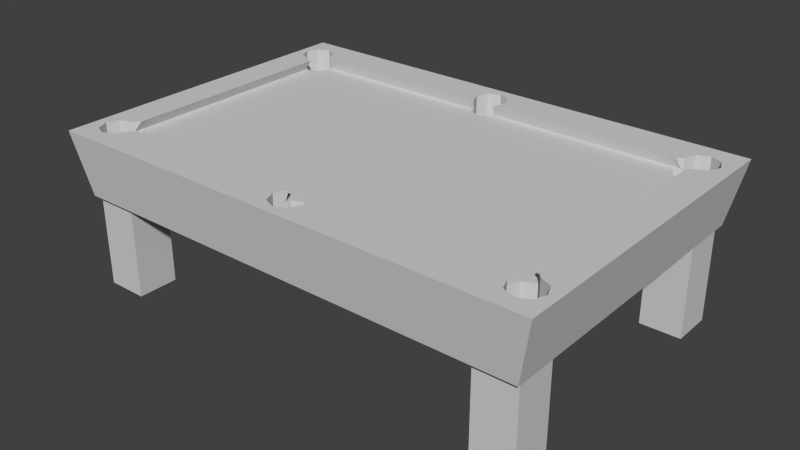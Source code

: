 # Source: pool_table_last.blend  (saved by Blender 2.62.0; exported with 4.5.12 LTS)
import bpy
from mathutils import Matrix  # noqa: F401  (used for matrix-valued properties, if any)

bpy.ops.wm.read_factory_settings(use_empty=True)
scene = bpy.context.scene
scene.name = 'Scene'

# ---- collections
col_collection_1 = bpy.data.collections.new('Collection 1'); scene.collection.children.link(col_collection_1)

# ---- materials (node trees are filled in below, after node groups)
mat_pooltable_png_pooltable_png = bpy.data.materials.new('_pooltable.png_pooltable.png')
mat_pooltable_png_pooltable_png.alpha_threshold = 0.0
mat_pooltable_png_pooltable_png.use_transparent_shadow = False
mat_pooltable_png_pooltable_png.diffuse_color = (0.64, 0.64, 0.64, 1.0)
mat_pooltable_png_pooltable_png.specular_color = (0.8, 0.8, 0.8)
mat_pooltable_png_pooltable_png.roughness = 0.5
mat_pooltable_png_pooltable_png.specular_intensity = 1.0
mat_pooltable_png_pooltable_png.line_color = (0.0, 0.0, 0.0, 1.0)
mat_pooltable_png = bpy.data.materials.new('_pooltable.png')
mat_pooltable_png.alpha_threshold = 0.0
mat_pooltable_png.use_transparent_shadow = False
mat_pooltable_png.diffuse_color = (0.64, 0.64, 0.64, 1.0)
mat_pooltable_png.specular_color = (0.8, 0.8, 0.8)
mat_pooltable_png.roughness = 0.5
mat_pooltable_png.specular_intensity = 1.0
mat_pooltable_png.line_color = (0.0, 0.0, 0.0, 1.0)

# ---- material node trees

# ---- world
world_world = bpy.data.worlds.new('World'); scene.world = world_world
world_world.color = (0.05088, 0.05088, 0.05088)
world_world.use_sun_shadow = False
world_world.sun_shadow_jitter_overblur = 0.0
world_world.cycles.sampling_method = 'MANUAL'
world_world.cycles.sample_map_resolution = 256

# ---- meshes
me_mesh_cube = bpy.data.meshes.new('Mesh_Cube')
me_mesh_cube.from_pydata([(1.878, -0.1972, 1.281), (1.955, 0.08608, 1.249), (1.977, 0.08608, 1.24), (1.977, -0.1972, 1.24), (1.878, 0.08608, 1.281), (2.018, 0.08608, 1.141), (2.018, -0.1972, 1.141), (1.977, 0.08608, 1.042), (1.977, -0.1972, 1.042), (1.878, 0.08608, 1.001), (1.878, -0.1972, 1.001), (1.739, 0.08608, 1.141), (1.779, 0.08608, 1.24), (1.779, -0.1972, 1.24), (1.739, -0.1972, 1.141), (1.878, -0.1972, 1.141), (1.779, -0.1972, 1.042), (1.729, -0.1972, 0.9853), (1.688, -0.1972, 1.084), (1.828, -0.1972, 0.9443), (1.688, 0.000775, 1.084), (1.714, 0.000775, 1.113), (1.69, 0.08608, 1.086), (1.828, 0.08608, 0.9443), (1.828, 0.06192, 0.9443), (1.86, 0.000775, 0.9808), (1.828, 0.000775, 0.9443), (1.729, 0.000775, 0.9853), (1.815, 0.08608, 0.9496), (-1.993, 0.08608, 1.228), (-1.993, -0.1972, 1.228), (-2.034, -0.1972, 1.13), (-2.034, 0.08608, 1.13), (-1.971, 0.08608, 1.238), (-1.895, 0.08608, 1.269), (-1.895, -0.1972, 1.269), (-1.796, 0.08608, 1.228), (-1.796, -0.1972, 1.228), (-1.755, 0.08608, 1.13), (-1.755, -0.1972, 1.13), (-1.895, 0.08608, 0.9898), (-1.993, 0.08608, 1.031), (-1.993, -0.1972, 1.031), (-1.895, -0.1972, 0.9898), (-1.895, -0.1972, 1.13), (-1.796, -0.1972, 1.031), (-1.739, -0.1972, 0.9803), (-1.838, -0.1972, 0.9393), (-1.698, -0.1972, 1.079), (-1.887, 0.000775, 0.9826), (-1.838, 0.000775, 0.9393), (-1.841, 0.08608, 0.9421), (-1.736, 0.000775, 1.113), (-1.698, 0.000775, 1.079), (-1.706, 0.08608, 1.086), (-1.739, 0.000775, 0.9803), (0.004507, 0.08608, 1.337), (0.004507, -0.1972, 1.337), (-0.09436, -0.1972, 1.296), (-0.09436, 0.08608, 1.296), (0.1034, 0.08608, 1.296), (0.1034, -0.1972, 1.296), (0.1443, 0.08608, 1.197), (0.1443, -0.1972, 1.197), (0.1034, 0.04751, 1.099), (0.1095, 0.000775, 1.113), (0.1034, 0.000775, 1.099), (0.1034, -0.1972, 1.099), (0.1034, 0.08608, 1.099), (-0.1353, -0.1972, 1.197), (-0.1004, 0.000775, 1.113), (-0.09436, 0.04751, 1.099), (-0.1353, 0.08608, 1.197), (-0.09436, -0.1972, 1.099), (-0.09436, 0.000775, 1.099), (-0.09436, 0.08608, 1.099), (0.004507, -0.1972, 1.197), (0.004507, -0.1972, 1.058), (0.008856, -0.1972, 1.032), (-0.09001, -0.1972, 1.073), (0.1077, -0.1972, 1.073), (-0.09001, 0.000775, 1.073), (-0.0923, 0.08608, 1.086), (0.1054, 0.08608, 1.086), (0.1077, 0.000775, 1.073), (0.008856, 0.000775, 1.032), (-0.0427, 0.08608, -1.321), (-0.0427, -0.1972, -1.321), (0.05617, -0.1972, -1.28), (0.05617, 0.08608, -1.28), (-0.1416, 0.08608, -1.28), (-0.1416, -0.1972, -1.28), (-0.1825, 0.08608, -1.181), (-0.1825, -0.1972, -1.181), (-0.1416, 0.08608, -1.082), (-0.1416, 0.05549, -1.082), (-0.1487, 0.000775, -1.099), (-0.1416, 0.000775, -1.082), (-0.1416, -0.1972, -1.082), (0.09712, -0.1972, -1.181), (0.06329, 0.000775, -1.099), (0.05617, 0.05549, -1.082), (0.05617, 0.08608, -1.082), (0.05617, -0.1972, -1.082), (0.05617, 0.000775, -1.082), (0.09712, 0.08608, -1.181), (-0.0427, -0.1972, -1.181), (-0.0427, -0.1972, -1.041), (-0.04704, -0.1972, -1.015), (0.05182, -0.1972, -1.056), (-0.1459, -0.1972, -1.056), (0.05182, 0.000775, -1.056), (0.05454, 0.08608, -1.072), (-0.1432, 0.08608, -1.072), (-0.1459, 0.000775, -1.056), (-0.04704, 0.000775, -1.015), (1.955, 0.08608, -1.212), (1.955, -0.1972, -1.212), (1.996, -0.1972, -1.113), (1.996, 0.08608, -1.113), (1.94, 0.08608, -1.218), (1.856, 0.08608, -1.253), (1.856, -0.1972, -1.253), (1.758, 0.08608, -1.212), (1.758, -0.1972, -1.212), (1.717, 0.08608, -1.113), (1.717, -0.1972, -1.113), (1.955, -0.1972, -1.014), (1.856, -0.1972, -0.9733), (1.856, 0.000775, -0.9733), (1.86, 0.000775, -0.975), (1.856, 0.008431, -0.9733), (1.955, 0.08608, -1.014), (1.856, 0.08608, -0.9733), (1.856, -0.1972, -1.113), (1.758, -0.1972, -1.014), (1.701, -0.1972, -0.9638), (1.8, -0.1972, -0.9228), (1.66, -0.1972, -1.063), (1.8, 0.000775, -0.9228), (1.815, 0.08608, -0.9365), (1.701, 0.000775, -1.099), (1.66, 0.000775, -1.063), (1.671, 0.08608, -1.072), (1.701, 0.000775, -0.9638), (-1.917, -0.1972, -1.264), (-1.982, 0.08608, -1.237), (-2.015, 0.08608, -1.223), (-2.015, -0.1972, -1.223), (-1.917, 0.08608, -1.264), (-2.056, 0.08608, -1.124), (-2.056, -0.1972, -1.124), (-2.015, 0.08608, -1.025), (-2.015, -0.1972, -1.025), (-1.917, 0.08608, -0.9844), (-1.917, -0.1972, -0.9844), (-1.777, 0.08608, -1.124), (-1.818, 0.08608, -1.223), (-1.818, -0.1972, -1.223), (-1.777, -0.1972, -1.124), (-1.917, -0.1972, -1.124), (-1.818, -0.1972, -1.025), (-1.767, -0.1972, -0.9688), (-1.726, -0.1972, -1.068), (-1.866, -0.1972, -0.9278), (-1.754, 0.000775, -1.099), (-1.726, 0.000775, -1.068), (-1.731, 0.08608, -1.072), (-1.866, 0.08608, -0.9278), (-1.866, 0.0391, -0.9278), (-1.887, 0.000775, -0.9507), (-1.866, 0.000775, -0.9278), (-1.767, 0.000775, -0.9688), (-1.841, 0.08608, -0.9382), (1.961, -1.252, 0.9346), (1.961, -0.3058, 0.9346), (1.961, -0.3058, 1.285), (1.961, -1.252, 1.285), (1.61, -0.3058, 1.285), (1.61, -1.252, 1.285), (1.61, -0.3058, 0.9346), (1.61, -1.252, 0.9346), (1.961, -1.252, -1.254), (1.961, -0.3058, -1.254), (1.961, -0.3058, -0.9031), (1.961, -1.252, -0.9031), (1.61, -0.3058, -0.9031), (1.61, -1.252, -0.9031), (1.61, -0.3058, -1.254), (1.61, -1.252, -1.254), (-1.635, -1.252, -1.254), (-1.635, -0.3058, -1.254), (-1.635, -0.3058, -0.9031), (-1.635, -1.252, -0.9031), (-1.985, -0.3058, -0.9031), (-1.985, -1.252, -0.9031), (-1.985, -0.3058, -1.254), (-1.985, -1.252, -1.254), (-1.635, -1.252, 0.9346), (-1.635, -0.3058, 0.9346), (-1.635, -0.3058, 1.285), (-1.635, -1.252, 1.285), (-1.985, -0.3058, 1.285), (-1.985, -1.252, 1.285), (-1.985, -0.3058, 0.9346), (-1.985, -1.252, 0.9346), (1.981, -0.4556, -1.322), (2.095, 0.08608, -1.398), (2.095, 0.08608, 1.412), (1.981, -0.4556, 1.336), (-2.121, 0.08608, 1.412), (-2.007, -0.4556, 1.336), (-2.121, 0.08608, -1.398), (-2.007, -0.4556, -1.322)], [], [(0, 1, 2), (0, 2, 3), (0, 4, 1), (5, 6, 3), (5, 3, 2), (7, 8, 6), (7, 6, 5), (9, 10, 8), (9, 8, 7), (11, 12, 13), (11, 13, 14), (4, 0, 12), (12, 0, 13), (15, 0, 3), (15, 3, 6), (15, 6, 8), (15, 8, 10), (15, 10, 16), (15, 16, 14), (15, 14, 13), (13, 0, 15), (16, 17, 18), (16, 18, 14), (19, 17, 16), (19, 16, 10), (14, 18, 20), (14, 20, 21), (21, 11, 14), (21, 22, 11), (9, 23, 24), (9, 24, 25), (26, 19, 10), (26, 10, 25), (25, 10, 9), (20, 18, 17), (20, 17, 27), (23, 28, 24), (19, 26, 27), (19, 27, 17), (29, 30, 31), (29, 31, 32), (30, 29, 33), (30, 33, 34), (34, 35, 30), (36, 37, 35), (36, 35, 34), (38, 39, 37), (38, 37, 36), (40, 41, 42), (40, 42, 43), (41, 32, 31), (41, 31, 42), (44, 31, 30), (44, 30, 35), (44, 35, 37), (44, 37, 39), (44, 39, 45), (44, 45, 43), (44, 43, 42), (44, 42, 31), (45, 46, 47), (45, 47, 43), (48, 46, 45), (48, 45, 39), (43, 49, 40), (43, 47, 50), (43, 50, 49), (49, 51, 40), (38, 52, 39), (53, 48, 39), (53, 39, 52), (38, 54, 52), (50, 47, 46), (50, 46, 55), (55, 46, 48), (55, 48, 53), (56, 57, 58), (56, 58, 59), (60, 61, 57), (60, 57, 56), (62, 63, 61), (62, 61, 60), (63, 62, 64), (63, 64, 65), (66, 67, 63), (66, 63, 65), (62, 68, 64), (69, 70, 71), (69, 71, 72), (69, 73, 74), (69, 74, 70), (71, 75, 72), (72, 59, 58), (72, 58, 69), (76, 58, 57), (76, 57, 61), (76, 61, 63), (76, 63, 67), (76, 67, 77), (76, 77, 73), (76, 73, 69), (76, 69, 58), (77, 78, 79), (77, 79, 73), (80, 78, 77), (80, 77, 67), (73, 79, 81), (73, 81, 74), (71, 82, 75), (68, 83, 64), (84, 80, 67), (84, 67, 66), (85, 81, 79), (85, 79, 78), (85, 78, 80), (85, 80, 84), (86, 87, 88), (86, 88, 89), (90, 91, 87), (90, 87, 86), (92, 93, 91), (92, 91, 90), (93, 94, 95), (93, 95, 96), (97, 98, 93), (97, 93, 96), (93, 92, 94), (99, 100, 101), (99, 101, 102), (99, 103, 104), (99, 104, 100), (102, 105, 99), (105, 89, 88), (105, 88, 99), (106, 88, 87), (106, 87, 91), (106, 91, 93), (106, 93, 98), (106, 98, 107), (106, 107, 103), (106, 103, 99), (106, 99, 88), (107, 108, 109), (107, 109, 103), (110, 108, 107), (110, 107, 98), (103, 109, 111), (103, 111, 104), (101, 112, 102), (94, 113, 95), (114, 110, 98), (114, 98, 97), (115, 111, 109), (115, 109, 108), (115, 108, 110), (115, 110, 114), (116, 117, 118), (116, 118, 119), (117, 116, 120), (117, 120, 121), (121, 122, 117), (123, 124, 122), (123, 122, 121), (125, 126, 124), (125, 124, 123), (127, 128, 129), (127, 129, 130), (130, 131, 132), (130, 132, 127), (131, 133, 132), (132, 119, 118), (132, 118, 127), (134, 118, 117), (134, 117, 122), (134, 122, 124), (134, 124, 126), (134, 126, 135), (134, 135, 128), (134, 128, 127), (134, 127, 118), (135, 136, 137), (135, 137, 128), (138, 136, 135), (138, 135, 126), (128, 137, 139), (128, 139, 129), (131, 140, 133), (125, 141, 126), (142, 138, 126), (142, 126, 141), (125, 143, 141), (144, 139, 137), (144, 137, 136), (144, 136, 138), (144, 138, 142), (145, 146, 147), (145, 147, 148), (145, 149, 146), (150, 151, 148), (150, 148, 147), (152, 153, 151), (152, 151, 150), (154, 155, 153), (154, 153, 152), (156, 157, 158), (156, 158, 159), (157, 149, 145), (157, 145, 158), (160, 145, 148), (160, 148, 151), (160, 151, 153), (160, 153, 155), (160, 155, 161), (160, 161, 159), (160, 159, 158), (160, 158, 145), (161, 162, 163), (161, 163, 159), (164, 162, 161), (164, 161, 155), (159, 165, 156), (159, 163, 166), (159, 166, 165), (165, 167, 156), (154, 168, 169), (154, 169, 170), (171, 164, 155), (171, 155, 170), (170, 155, 154), (172, 166, 163), (172, 163, 162), (168, 173, 169), (164, 171, 172), (164, 172, 162), (174, 175, 176), (174, 176, 177), (177, 176, 178), (177, 178, 179), (179, 178, 180), (179, 180, 181), (175, 174, 181), (175, 181, 180), (182, 183, 184), (182, 184, 185), (185, 184, 186), (185, 186, 187), (187, 186, 188), (187, 188, 189), (183, 182, 189), (183, 189, 188), (190, 191, 192), (190, 192, 193), (193, 192, 194), (193, 194, 195), (195, 194, 196), (195, 196, 197), (191, 190, 197), (191, 197, 196), (198, 199, 200), (198, 200, 201), (201, 200, 202), (201, 202, 203), (203, 202, 204), (203, 204, 205), (199, 198, 205), (199, 205, 204), (206, 207, 208), (206, 208, 209), (209, 208, 210), (209, 210, 211), (210, 212, 213), (210, 213, 211), (207, 206, 213), (207, 213, 212), (86, 89, 121), (121, 207, 212), (121, 212, 86), (105, 123, 121), (105, 121, 89), (157, 90, 86), (157, 86, 212), (102, 112, 123), (102, 123, 105), (157, 167, 113), (157, 113, 92), (143, 125, 123), (143, 123, 112), (113, 94, 92), (157, 156, 167), (157, 92, 90), (212, 149, 157), (212, 146, 149), (121, 120, 207), (32, 41, 150), (32, 150, 212), (168, 154, 152), (168, 152, 41), (41, 40, 51), (41, 51, 173), (41, 152, 150), (212, 210, 32), (41, 173, 168), (210, 29, 32), (150, 147, 212), (210, 33, 29), (147, 146, 212), (210, 59, 72), (210, 72, 36), (210, 208, 4), (210, 4, 56), (12, 60, 56), (12, 56, 4), (12, 62, 60), (75, 82, 36), (75, 36, 72), (12, 22, 83), (12, 83, 62), (36, 34, 210), (54, 38, 36), (54, 36, 82), (12, 11, 22), (83, 68, 62), (210, 56, 59), (34, 33, 210), (208, 1, 4), (119, 132, 5), (119, 5, 208), (23, 9, 7), (23, 7, 132), (132, 133, 140), (132, 140, 28), (132, 7, 5), (132, 28, 23), (208, 207, 119), (207, 116, 119), (5, 2, 208), (207, 120, 116), (2, 1, 208), (131, 130, 24), (131, 24, 28), (130, 25, 24), (28, 140, 131), (82, 71, 70), (82, 70, 54), (70, 52, 54), (83, 22, 65), (83, 65, 64), (22, 21, 65), (51, 49, 170), (51, 170, 169), (169, 173, 51), (112, 101, 100), (112, 100, 143), (100, 141, 143), (113, 167, 96), (113, 96, 95), (167, 165, 96), (172, 85, 27), (172, 27, 115), (172, 55, 81), (172, 81, 85), (115, 114, 172), (139, 111, 115), (139, 115, 27), (85, 84, 27), (144, 100, 111), (144, 111, 139), (130, 129, 139), (130, 139, 27), (84, 66, 65), (84, 65, 27), (70, 74, 81), (70, 81, 55), (100, 104, 111), (172, 171, 55), (170, 50, 55), (170, 55, 171), (26, 25, 130), (65, 20, 27), (96, 166, 172), (96, 172, 114), (55, 53, 70), (53, 52, 70), (144, 142, 100), (65, 21, 20), (142, 141, 100), (96, 165, 166), (170, 49, 50), (27, 26, 130), (114, 97, 96)])
me_mesh_cube.polygons.foreach_set('material_index', [1, 1, 1, 1, 1, 1, 1, 1, 1, 1, 1, 1, 1, 1, 1, 1, 1, 1, 1, 1, 1, 1, 1, 1, 1, 1, 1, 1, 1, 1, 1, 1, 1, 1, 1, 1, 1, 1, 1, 1, 1, 1, 1, 1, 1, 1, 1, 1, 1, 1, 1, 1, 1, 1, 1, 1, 1, 1, 1, 1, 1, 1, 1, 1, 1, 1, 1, 1, 1, 1, 1, 1, 1, 1, 1, 1, 1, 1, 1, 1, 1, 1, 1, 1, 1, 1, 1, 1, 1, 1, 1, 1, 1, 1, 1, 1, 1, 1, 1, 1, 1, 1, 1, 1, 1, 1, 1, 1, 1, 1, 1, 1, 1, 1, 1, 1, 1, 1, 1, 1, 1, 1, 1, 1, 1, 1, 1, 1, 1, 1, 1, 1, 1, 1, 1, 1, 1, 1, 1, 1, 1, 1, 1, 1, 1, 1, 1, 1, 1, 1, 1, 1, 1, 1, 1, 1, 1, 1, 1, 1, 1, 1, 1, 1, 1, 1, 1, 1, 1, 1, 1, 1, 1, 1, 1, 1, 1, 1, 1, 1, 1, 1, 1, 1, 1, 1, 1, 1, 1, 1, 1, 1, 1, 1, 1, 1, 1, 1, 1, 1, 1, 1, 1, 1, 1, 1, 1, 1, 1, 1, 1, 1, 1, 1, 1, 1, 1, 1, 1, 1, 1, 1, 1, 1, 1, 1, 1, 1, 1, 1, 1, 1, 1, 1, 0, 0, 0, 0, 0, 0, 0, 0, 0, 0, 0, 0, 0, 0, 0, 0, 0, 0, 0, 0, 0, 0, 0, 0, 0, 0, 0, 0, 0, 0, 0, 0, 0, 0, 0, 0, 0, 0, 0, 0, 0, 0, 0, 0, 0, 0, 0, 0, 0, 0, 0, 0, 0, 0, 0, 0, 0, 0, 0, 0, 0, 0, 0, 0, 0, 0, 0, 0, 0, 0, 0, 0, 0, 0, 0, 0, 0, 0, 0, 0, 0, 0, 0, 0, 0, 0, 0, 0, 0, 0, 0, 0, 0, 0, 0, 0, 0, 0, 0, 0, 0, 0, 0, 0, 0, 0, 0, 0, 0, 0, 0, 0, 0, 0, 0, 0, 0, 0, 0, 0, 0, 0, 0, 0, 0, 0, 0, 0, 0, 0, 0, 0, 0, 0, 0, 0, 0, 0, 0, 0, 0, 0, 0, 0, 0, 0, 0, 0, 0, 0, 0, 0, 0, 0, 0, 0])
_uv = me_mesh_cube.uv_layers.new(name='UVMap')
_uv.uv.foreach_set('vector', [0.501, 0.9056, 0.527, 0.9056, 0.527, 0.8997, 0.5814, 0.738, 0.6075, 0.7119, 0.6075, 0.738, 0.688, 0.7387, 0.688, 0.7648, 0.6753, 0.7648, 0.6611, 0.8728, 0.6611, 0.8989, 0.6351, 0.8989, 0.6619, 0.8184, 0.688, 0.7924, 0.688, 0.8184, 0.5002, 0.7655, 0.5002, 0.7916, 0.4741, 0.7916, 0.6351, 0.8721, 0.6611, 0.846, 0.6611, 0.8721, 0.5002, 0.7387, 0.5002, 0.7648, 0.4741, 0.7648, 0.5278, 0.7111, 0.5538, 0.6851, 0.5538, 0.7111, 0.4741, 0.8184, 0.5002, 0.8184, 0.5002, 0.7924, 0.6616, 0.8182, 0.6877, 0.7921, 0.6616, 0.7921, 0.4734, 0.7648, 0.4734, 0.7387, 0.4473, 0.7648, 0.5538, 0.6583, 0.5278, 0.6843, 0.5538, 0.6843, 0.6343, 0.6851, 0.6343, 0.7111, 0.6083, 0.7111, 0.5002, 0.8192, 0.5002, 0.8453, 0.4741, 0.8453, 0.5807, 0.7924, 0.5546, 0.8184, 0.5807, 0.8184, 0.5002, 0.7119, 0.5002, 0.738, 0.4741, 0.738, 0.5538, 0.7119, 0.5278, 0.738, 0.5538, 0.738, 0.5538, 0.7387, 0.5278, 0.7648, 0.5538, 0.7648, 0.527, 0.6583, 0.527, 0.6843, 0.501, 0.6843, 0.501, 0.7111, 0.527, 0.7111, 0.527, 0.6851, 0.7014, 0.8453, 0.6887, 0.8453, 0.7014, 0.8192, 0.7014, 0.8728, 0.7014, 0.8989, 0.6887, 0.8989, 0.6745, 0.6583, 0.6745, 0.6843, 0.6619, 0.6843, 0.4734, 0.8728, 0.4473, 0.8855, 0.4734, 0.8855, 0.6619, 0.738, 0.6745, 0.738, 0.6745, 0.7119, 0.5814, 0.9056, 0.6075, 0.8997, 0.6075, 0.9056, 0.527, 0.738, 0.501, 0.738, 0.527, 0.7119, 0.5807, 0.8862, 0.5807, 0.8989, 0.568, 0.8989, 0.4876, 0.9123, 0.5002, 0.9123, 0.5002, 0.9097, 0.5807, 0.8728, 0.5807, 0.8855, 0.568, 0.8855, 0.6745, 0.6851, 0.6745, 0.7111, 0.6619, 0.7111, 0.5538, 0.8997, 0.5278, 0.9056, 0.5538, 0.9056, 0.5002, 0.8855, 0.4741, 0.8855, 0.5002, 0.8728, 0.527, 0.846, 0.527, 0.8721, 0.501, 0.8721, 0.6619, 0.8721, 0.688, 0.846, 0.688, 0.8721, 0.0, 0.0, 1.0, 0.0, 1.0, 1.0, 0.5807, 0.6851, 0.5807, 0.7111, 0.5546, 0.7111, 0.4473, 0.7916, 0.4734, 0.7655, 0.4734, 0.7916, 0.6075, 0.6583, 0.6075, 0.6843, 0.5814, 0.6843, 0.6083, 0.8453, 0.6343, 0.8192, 0.6343, 0.8453, 0.5278, 0.909, 0.5538, 0.909, 0.5538, 0.9064, 0.7014, 0.846, 0.7014, 0.8721, 0.6887, 0.8721, 0.6075, 0.8192, 0.6075, 0.8453, 0.5814, 0.8453, 0.6343, 0.7924, 0.6343, 0.8184, 0.6083, 0.8184, 0.6083, 0.7916, 0.6343, 0.7655, 0.6343, 0.7916, 0.5538, 0.7655, 0.5538, 0.7916, 0.5278, 0.7916, 0.5546, 0.7648, 0.5807, 0.7387, 0.5807, 0.7648, 0.6351, 0.7916, 0.6611, 0.7916, 0.6611, 0.7655, 0.6075, 0.8728, 0.5814, 0.8989, 0.6075, 0.8989, 0.5546, 0.8453, 0.5807, 0.8453, 0.5807, 0.8192, 0.6611, 0.7924, 0.6351, 0.8184, 0.6611, 0.8184, 0.5538, 0.7924, 0.5538, 0.8184, 0.5278, 0.8184, 0.6075, 0.7387, 0.5814, 0.7648, 0.6075, 0.7648, 0.5812, 0.8986, 0.5812, 0.8726, 0.6072, 0.8726, 0.6343, 0.7119, 0.6343, 0.738, 0.6083, 0.738, 0.6343, 0.8728, 0.6083, 0.8989, 0.6343, 0.8989, 0.688, 0.8192, 0.6619, 0.8453, 0.688, 0.8453, 0.6616, 0.845, 0.6616, 0.8189, 0.6877, 0.8189, 0.527, 0.7924, 0.501, 0.8184, 0.527, 0.8184, 0.5678, 0.8726, 0.5804, 0.8726, 0.5678, 0.8852, 0.688, 0.7655, 0.688, 0.7916, 0.6753, 0.7916, 0.6885, 0.845, 0.6885, 0.8189, 0.7011, 0.8189, 0.688, 0.8997, 0.6619, 0.9123, 0.688, 0.9123, 0.6083, 0.9123, 0.6343, 0.9123, 0.6343, 0.8997, 0.527, 0.8862, 0.527, 0.8989, 0.501, 0.8989, 0.688, 0.6583, 0.6753, 0.6843, 0.688, 0.6843, 0.5673, 0.8862, 0.5546, 0.8989, 0.5673, 0.8989, 0.6753, 0.7111, 0.688, 0.7111, 0.688, 0.6851, 0.4741, 0.8989, 0.5002, 0.8989, 0.5002, 0.8862, 0.6753, 0.738, 0.688, 0.7119, 0.688, 0.738, 0.5544, 0.886, 0.567, 0.886, 0.5544, 0.8986, 0.608, 0.8986, 0.608, 0.8726, 0.6341, 0.8726, 0.6877, 0.8458, 0.6616, 0.8718, 0.6616, 0.8458, 0.4734, 0.6851, 0.4734, 0.7111, 0.4473, 0.7111, 0.4741, 0.6843, 0.5002, 0.6583, 0.5002, 0.6843, 0.6611, 0.7387, 0.6611, 0.7648, 0.6351, 0.7648, 0.6609, 0.8726, 0.6348, 0.8986, 0.6348, 0.8726, 0.527, 0.7655, 0.527, 0.7916, 0.501, 0.7916, 0.6619, 0.8989, 0.688, 0.8728, 0.688, 0.8989, 0.5538, 0.8192, 0.5538, 0.8453, 0.5278, 0.8453, 0.6351, 0.6843, 0.6611, 0.6583, 0.6611, 0.6843, 0.6075, 0.6851, 0.5814, 0.7111, 0.6075, 0.7111, 0.6341, 0.8994, 0.608, 0.9121, 0.608, 0.8994, 0.6611, 0.7119, 0.6611, 0.738, 0.6351, 0.738, 0.4734, 0.9064, 0.4473, 0.9073, 0.4734, 0.9073, 0.5814, 0.9123, 0.6075, 0.9123, 0.6075, 0.9064, 0.7014, 0.7924, 0.7014, 0.8184, 0.6954, 0.8184, 0.6616, 0.8986, 0.6616, 0.8726, 0.6877, 0.8726, 0.5814, 0.8721, 0.6075, 0.8721, 0.6075, 0.846, 0.6952, 0.8182, 0.7011, 0.7921, 0.6952, 0.7921, 0.5812, 0.9121, 0.5812, 0.9061, 0.6072, 0.9061, 0.5546, 0.8721, 0.5807, 0.8721, 0.5807, 0.846, 0.6348, 0.6841, 0.6609, 0.658, 0.6348, 0.658, 0.6611, 0.6851, 0.6611, 0.7111, 0.6351, 0.7111, 0.6075, 0.7924, 0.5814, 0.8184, 0.6075, 0.8184, 0.4734, 0.846, 0.4734, 0.8721, 0.4473, 0.8721, 0.4471, 0.8718, 0.4731, 0.8458, 0.4471, 0.8458, 0.6348, 0.7109, 0.6609, 0.6848, 0.6348, 0.6848, 0.5002, 0.846, 0.5002, 0.8721, 0.4741, 0.8721, 0.4734, 0.8192, 0.4473, 0.8453, 0.4734, 0.8453, 0.4739, 0.8718, 0.4739, 0.8458, 0.4999, 0.8458, 0.6947, 0.738, 0.6887, 0.738, 0.6947, 0.7119, 0.4473, 0.9056, 0.4734, 0.9056, 0.4734, 0.8997, 0.4876, 0.909, 0.5002, 0.9064, 0.5002, 0.909, 0.698, 0.7916, 0.698, 0.7655, 0.6954, 0.7916, 0.6887, 0.7916, 0.6947, 0.7916, 0.6947, 0.7655, 0.4741, 0.9056, 0.5002, 0.8997, 0.5002, 0.9056, 0.6913, 0.8997, 0.6887, 0.9056, 0.6913, 0.9056, 0.4873, 0.9061, 0.4873, 0.9087, 0.4999, 0.9061, 0.6947, 0.6583, 0.6947, 0.6843, 0.6887, 0.6843, 0.6944, 0.658, 0.6885, 0.6841, 0.6885, 0.658, 0.6351, 0.8453, 0.6611, 0.8453, 0.6611, 0.8192, 0.6348, 0.7377, 0.6609, 0.7117, 0.6348, 0.7117, 0.4734, 0.7924, 0.4734, 0.8184, 0.4473, 0.8184, 0.5268, 0.8458, 0.5007, 0.8718, 0.5007, 0.8458, 0.5538, 0.846, 0.5538, 0.8721, 0.5278, 0.8721, 0.6609, 0.7385, 0.6348, 0.7645, 0.6348, 0.7385, 0.5275, 0.8718, 0.5275, 0.8458, 0.5536, 0.8458, 0.6609, 0.7653, 0.6348, 0.7914, 0.6348, 0.7653, 0.5544, 0.8718, 0.5544, 0.8458, 0.5804, 0.8458, 0.6609, 0.7921, 0.6348, 0.8182, 0.6348, 0.7921, 0.6947, 0.6851, 0.6887, 0.7111, 0.6947, 0.7111, 0.6351, 0.9123, 0.6611, 0.8997, 0.6611, 0.9123, 0.5812, 0.8718, 0.5812, 0.8458, 0.6072, 0.8458, 0.527, 0.9064, 0.501, 0.909, 0.527, 0.909, 0.6343, 0.846, 0.6343, 0.8721, 0.6083, 0.8721, 0.6609, 0.8994, 0.6348, 0.8994, 0.6348, 0.9121, 0.6885, 0.7109, 0.6885, 0.6848, 0.6944, 0.6848, 0.6609, 0.8189, 0.6348, 0.8189, 0.6348, 0.845, 0.5268, 0.9061, 0.5007, 0.9087, 0.5007, 0.9061, 0.6341, 0.8458, 0.608, 0.8458, 0.608, 0.8718, 0.5546, 0.738, 0.5807, 0.738, 0.5807, 0.7119, 0.6348, 0.8718, 0.6609, 0.8458, 0.6348, 0.8458, 0.6343, 0.6583, 0.6343, 0.6843, 0.6083, 0.6843, 0.608, 0.6841, 0.6341, 0.658, 0.608, 0.658, 0.4471, 0.845, 0.4731, 0.8189, 0.4471, 0.8189, 0.6075, 0.7655, 0.6075, 0.7916, 0.5814, 0.7916, 0.4734, 0.7119, 0.4473, 0.738, 0.4734, 0.738, 0.608, 0.7109, 0.608, 0.6848, 0.6341, 0.6848, 0.4739, 0.845, 0.4739, 0.8189, 0.4999, 0.8189, 0.608, 0.7377, 0.6341, 0.7117, 0.608, 0.7117, 0.6885, 0.7117, 0.6944, 0.7117, 0.6885, 0.7377, 0.4731, 0.8994, 0.4471, 0.8994, 0.4471, 0.9053, 0.6947, 0.7387, 0.6887, 0.7648, 0.6947, 0.7648, 0.6885, 0.7385, 0.6885, 0.7645, 0.6944, 0.7385, 0.4739, 0.9053, 0.4739, 0.8994, 0.4999, 0.8994, 0.6885, 0.7914, 0.6944, 0.7653, 0.6885, 0.7653, 0.4809, 0.9073, 0.4868, 0.9064, 0.4868, 0.9073, 0.4806, 0.9061, 0.4806, 0.907, 0.4865, 0.9061, 0.6947, 0.7924, 0.6947, 0.8184, 0.6887, 0.8184, 0.6944, 0.7921, 0.6885, 0.8182, 0.6885, 0.7921, 0.501, 0.8453, 0.527, 0.8453, 0.527, 0.8192, 0.5007, 0.845, 0.5268, 0.8189, 0.5007, 0.8189, 0.6343, 0.7387, 0.6343, 0.7648, 0.6083, 0.7648, 0.6341, 0.7385, 0.608, 0.7645, 0.608, 0.7385, 0.5275, 0.845, 0.5275, 0.8189, 0.5536, 0.8189, 0.6341, 0.7653, 0.608, 0.7914, 0.608, 0.7653, 0.5536, 0.9061, 0.5275, 0.9061, 0.5275, 0.9087, 0.6885, 0.8718, 0.6885, 0.8458, 0.7011, 0.8458, 0.5544, 0.845, 0.5544, 0.8189, 0.5804, 0.8189, 0.608, 0.8182, 0.608, 0.7921, 0.6341, 0.7921, 0.6072, 0.8189, 0.5812, 0.845, 0.5812, 0.8189, 0.608, 0.845, 0.608, 0.8189, 0.6341, 0.8189, 0.6072, 0.658, 0.5812, 0.6841, 0.5812, 0.658, 0.4731, 0.7921, 0.4471, 0.7921, 0.4471, 0.8182, 0.4731, 0.9061, 0.4471, 0.907, 0.4471, 0.9061, 0.6978, 0.7653, 0.6952, 0.7653, 0.6952, 0.7914, 0.5812, 0.6848, 0.6072, 0.6848, 0.5812, 0.7109, 0.6616, 0.9121, 0.6616, 0.8994, 0.6877, 0.8994, 0.4999, 0.7921, 0.4739, 0.7921, 0.4739, 0.8182, 0.5812, 0.7377, 0.6072, 0.7117, 0.5812, 0.7117, 0.5807, 0.6583, 0.5546, 0.6843, 0.5807, 0.6843, 0.5007, 0.8182, 0.5268, 0.7921, 0.5007, 0.7921, 0.5812, 0.7645, 0.5812, 0.7385, 0.6072, 0.7385, 0.5275, 0.8182, 0.5536, 0.7921, 0.5275, 0.7921, 0.5812, 0.7914, 0.5812, 0.7653, 0.6072, 0.7653, 0.5544, 0.8182, 0.5544, 0.7921, 0.5804, 0.7921, 0.5812, 0.8182, 0.6072, 0.7921, 0.5812, 0.7921, 0.5544, 0.6841, 0.5544, 0.658, 0.5804, 0.658, 0.5538, 0.8989, 0.5538, 0.8862, 0.5278, 0.8989, 0.6885, 0.8986, 0.6885, 0.8726, 0.7011, 0.8726, 0.4473, 0.8989, 0.4734, 0.8989, 0.4734, 0.8862, 0.4471, 0.8986, 0.4731, 0.886, 0.4471, 0.886, 0.6877, 0.658, 0.6751, 0.658, 0.6751, 0.6841, 0.4999, 0.886, 0.4739, 0.8986, 0.4739, 0.886, 0.5673, 0.8997, 0.5546, 0.9123, 0.5673, 0.9123, 0.6877, 0.6848, 0.6751, 0.6848, 0.6751, 0.7109, 0.5268, 0.886, 0.5007, 0.886, 0.5007, 0.8986, 0.6877, 0.7117, 0.6751, 0.7377, 0.6751, 0.7117, 0.5807, 0.9123, 0.568, 0.9123, 0.5807, 0.8997, 0.4473, 0.6843, 0.4734, 0.6843, 0.4734, 0.6583, 0.5002, 0.6851, 0.4741, 0.7111, 0.5002, 0.7111, 0.4471, 0.7914, 0.4471, 0.7653, 0.4731, 0.7653, 0.5804, 0.6848, 0.5544, 0.7109, 0.5544, 0.6848, 0.5268, 0.8994, 0.5007, 0.8994, 0.5007, 0.9053, 0.4999, 0.7653, 0.4739, 0.7914, 0.4739, 0.7653, 0.6751, 0.7645, 0.6751, 0.7385, 0.6877, 0.7385, 0.5544, 0.7377, 0.5544, 0.7117, 0.5804, 0.7117, 0.5268, 0.7653, 0.5007, 0.7914, 0.5007, 0.7653, 0.5544, 0.7645, 0.5544, 0.7385, 0.5804, 0.7385, 0.5536, 0.7653, 0.5275, 0.7914, 0.5275, 0.7653, 0.5807, 0.7655, 0.5807, 0.7916, 0.5546, 0.7916, 0.5804, 0.7653, 0.5544, 0.7914, 0.5544, 0.7653, 0.5536, 0.658, 0.5275, 0.658, 0.5275, 0.6841, 0.4471, 0.7645, 0.4731, 0.7385, 0.4471, 0.7385, 0.5536, 0.6848, 0.5275, 0.6848, 0.5275, 0.7109, 0.4739, 0.7645, 0.4999, 0.7385, 0.4739, 0.7385, 0.5275, 0.7377, 0.5536, 0.7117, 0.5275, 0.7117, 0.527, 0.7387, 0.527, 0.7648, 0.501, 0.7648, 0.5007, 0.7645, 0.5268, 0.7385, 0.5007, 0.7385, 0.5275, 0.7645, 0.5536, 0.7385, 0.5275, 0.7385, 0.5007, 0.6841, 0.5007, 0.658, 0.5268, 0.658, 0.4471, 0.7377, 0.4731, 0.7117, 0.4471, 0.7117, 0.5007, 0.7109, 0.5007, 0.6848, 0.5268, 0.6848, 0.4739, 0.7377, 0.4739, 0.7117, 0.4999, 0.7117, 0.5275, 0.886, 0.5275, 0.8986, 0.5536, 0.886, 0.6751, 0.7914, 0.6751, 0.7653, 0.6877, 0.7653, 0.4731, 0.8726, 0.4471, 0.8726, 0.4471, 0.8852, 0.6743, 0.658, 0.6616, 0.6841, 0.6616, 0.658, 0.4999, 0.8726, 0.4739, 0.8726, 0.4739, 0.8852, 0.6743, 0.6848, 0.6616, 0.6848, 0.6616, 0.7109, 0.5536, 0.8994, 0.5275, 0.9053, 0.5275, 0.8994, 0.5678, 0.8986, 0.5804, 0.886, 0.5678, 0.886, 0.5544, 0.9121, 0.5544, 0.8994, 0.567, 0.8994, 0.5678, 0.9121, 0.5678, 0.8994, 0.5804, 0.8994, 0.6616, 0.7377, 0.6616, 0.7117, 0.6743, 0.7117, 0.5812, 0.9053, 0.6072, 0.8994, 0.5812, 0.8994, 0.5007, 0.7117, 0.5007, 0.7377, 0.5268, 0.7117, 0.4999, 0.658, 0.4739, 0.658, 0.4739, 0.6841, 0.4471, 0.7109, 0.4731, 0.6848, 0.4471, 0.6848, 0.6885, 0.8994, 0.6911, 0.8994, 0.6885, 0.9053, 0.4739, 0.7109, 0.4739, 0.6848, 0.4999, 0.6848, 0.4731, 0.658, 0.4471, 0.6841, 0.4471, 0.658, 0.502, -1.1e-05, 0.502, 0.498, 1.0, 0.498, 0.502, -1.1e-05, 1.0, 0.498, 1.0, -1.1e-05, 0.501, 0.001001, 0.501, 0.499, 0.999, 0.499, 0.501, 0.001001, 0.999, 0.499, 0.999, 0.001001, 0.501, -1.1e-05, 0.501, 0.498, 0.999, 0.498, 0.501, -1.1e-05, 0.999, 0.498, 0.999, -1.1e-05, 0.502, 0.001001, 0.502, 0.499, 1.0, 0.499, 0.502, 0.001001, 1.0, 0.499, 1.0, 0.001001, 0.502, -1.1e-05, 0.502, 0.498, 1.0, 0.498, 0.502, -1.1e-05, 1.0, 0.498, 1.0, -1.1e-05, 0.501, 0.001001, 0.501, 0.499, 0.999, 0.499, 0.501, 0.001001, 0.999, 0.499, 0.999, 0.001001, 0.501, -1.1e-05, 0.501, 0.498, 0.999, 0.498, 0.501, -1.1e-05, 0.999, 0.498, 0.999, -1.1e-05, 0.502, 0.001001, 0.502, 0.499, 1.0, 0.499, 0.502, 0.001001, 1.0, 0.499, 1.0, 0.001001, 0.502, -1.1e-05, 0.502, 0.498, 1.0, 0.498, 0.502, -1.1e-05, 1.0, 0.498, 1.0, -1.1e-05, 0.501, 0.001001, 0.501, 0.499, 0.999, 0.499, 0.501, 0.001001, 0.999, 0.499, 0.999, 0.001001, 0.501, -1.1e-05, 0.501, 0.498, 0.999, 0.498, 0.501, -1.1e-05, 0.999, 0.498, 0.999, -1.1e-05, 0.502, 0.001001, 0.502, 0.499, 1.0, 0.499, 0.502, 0.001001, 1.0, 0.499, 1.0, 0.001001, 0.502, -1.1e-05, 0.502, 0.498, 1.0, 0.498, 0.502, -1.1e-05, 1.0, 0.498, 1.0, -1.1e-05, 0.501, 0.001001, 0.501, 0.499, 0.999, 0.499, 0.501, 0.001001, 0.999, 0.499, 0.999, 0.001001, 0.501, -1.1e-05, 0.501, 0.498, 0.999, 0.498, 0.501, -1.1e-05, 0.999, 0.498, 0.999, -1.1e-05, 0.502, 0.001001, 0.502, 0.499, 1.0, 0.499, 0.502, 0.001001, 1.0, 0.499, 1.0, 0.001001, 0.981, 0.004797, 0.483, 0.004797, 0.483, 0.5028, 0.981, 0.004797, 0.483, 0.5028, 0.981, 0.5028, 0.9914, 0.003785, 0.4934, 0.003785, 0.4934, 0.5018, 0.9914, 0.003785, 0.4934, 0.5018, 0.9914, 0.5018, 0.4906, 0.00758, 0.4906, 0.5056, 0.9886, 0.5056, 0.4906, 0.00758, 0.9886, 0.5056, 0.9886, 0.00758, 0.999, 0.001001, 0.501, 0.001001, 0.501, 0.499, 0.999, 0.001001, 0.501, 0.499, 0.999, 0.499, 0.07168, 0.7961, 0.1003, 0.809, 0.1192, 0.9848, 0.1192, 0.9848, 0.01782, 0.9958, 0.01782, 0.5894, 0.1192, 0.9848, 0.01782, 0.5894, 0.07168, 0.7961, 0.1695, 0.8152, 0.1478, 0.9786, 0.1192, 0.9848, 0.1695, 0.8152, 0.1192, 0.9848, 0.1003, 0.809, 0.14, 0.6064, 0.1003, 0.79, 0.07168, 0.7961, 0.14, 0.6064, 0.07168, 0.7961, 0.01782, 0.5894, 0.2387, 0.8012, 0.2454, 0.8001, 0.1478, 0.9786, 0.2387, 0.8012, 0.1478, 0.9786, 0.1695, 0.8152, 0.14, 0.6064, 0.2454, 0.6017, 0.2454, 0.7781, 0.14, 0.6064, 0.2454, 0.7781, 0.1695, 0.7841, 0.6619, 0.7916, 0.6745, 0.7916, 0.6745, 0.7655, 0.2454, 0.9797, 0.1478, 0.9786, 0.2454, 0.8001, 0.6954, 0.7648, 0.6963, 0.7648, 0.6963, 0.7387, 0.6745, 0.7387, 0.6745, 0.7648, 0.6619, 0.7648, 0.14, 0.6064, 0.1695, 0.7841, 0.1003, 0.79, 0.01782, 0.5894, 0.1114, 0.5993, 0.14, 0.6064, 0.01782, 0.5894, 0.1305, 0.5894, 0.1114, 0.5993, 0.1192, 0.9848, 0.1435, 0.9958, 0.01782, 0.9958, 0.08708, 0.961, 0.1211, 0.9514, 0.06885, 0.6175, 0.08708, 0.961, 0.06885, 0.6175, 0.01517, 0.5888, 0.5538, 0.8728, 0.5538, 0.8855, 0.5278, 0.8855, 0.2267, 0.6139, 0.1028, 0.6249, 0.1211, 0.9514, 0.501, 0.8855, 0.527, 0.8855, 0.527, 0.8728, 0.1211, 0.9514, 0.2474, 0.968, 0.2474, 0.614, 0.1211, 0.9514, 0.1028, 0.6249, 0.06885, 0.6175, 0.01517, 0.5888, 0.01517, 0.9952, 0.08708, 0.961, 0.1211, 0.9514, 0.2474, 0.614, 0.2267, 0.6139, 0.01517, 0.9952, 0.1211, 0.9886, 0.08708, 0.961, 0.06885, 0.6175, 0.1028, 0.5963, 0.01517, 0.5888, 0.01517, 0.9952, 0.1394, 0.9952, 0.1211, 0.9886, 0.1028, 0.5963, 0.1301, 0.5888, 0.01517, 0.5888, 0.01615, 0.5884, 0.09793, 0.7752, 0.168, 0.7684, 0.01615, 0.5884, 0.168, 0.7684, 0.146, 0.6047, 0.01615, 0.5884, 0.01615, 0.997, 0.1091, 0.9854, 0.01615, 0.5884, 0.1091, 0.9854, 0.06891, 0.7882, 0.1381, 0.9783, 0.09793, 0.7944, 0.06891, 0.7882, 0.1381, 0.9783, 0.06891, 0.7882, 0.1091, 0.9854, 0.1381, 0.9783, 0.168, 0.7996, 0.09793, 0.7944, 0.238, 0.7824, 0.2466, 0.7838, 0.146, 0.6047, 0.238, 0.7824, 0.146, 0.6047, 0.168, 0.7684, 0.1381, 0.9783, 0.2466, 0.983, 0.2466, 0.8059, 0.1381, 0.9783, 0.2466, 0.8059, 0.168, 0.7996, 0.146, 0.6047, 0.117, 0.5985, 0.01615, 0.5884, 0.6743, 0.7385, 0.6616, 0.7385, 0.6616, 0.7645, 0.2466, 0.6035, 0.146, 0.6047, 0.2466, 0.7838, 0.5268, 0.8726, 0.5007, 0.8726, 0.5007, 0.8852, 0.6961, 0.7385, 0.6952, 0.7385, 0.6952, 0.7645, 0.01615, 0.5884, 0.06891, 0.7882, 0.09793, 0.7752, 0.117, 0.5985, 0.1395, 0.5884, 0.01615, 0.5884, 0.01615, 0.997, 0.1316, 0.997, 0.1091, 0.9854, 0.09829, 0.9625, 0.132, 0.9529, 0.0802, 0.617, 0.09829, 0.9625, 0.0802, 0.617, 0.01691, 0.591, 0.5275, 0.8852, 0.5275, 0.8726, 0.5536, 0.8726, 0.2369, 0.6147, 0.1139, 0.6244, 0.132, 0.9529, 0.6616, 0.7914, 0.6616, 0.7653, 0.6743, 0.7653, 0.132, 0.9529, 0.2474, 0.9688, 0.2474, 0.6165, 0.132, 0.9529, 0.1139, 0.6244, 0.0802, 0.617, 0.132, 0.9529, 0.2474, 0.6165, 0.2369, 0.6147, 0.01691, 0.591, 0.01691, 0.9942, 0.09829, 0.9625, 0.01691, 0.9942, 0.132, 0.9898, 0.09829, 0.9625, 0.0802, 0.617, 0.1139, 0.596, 0.01691, 0.591, 0.01691, 0.9942, 0.1442, 0.9942, 0.132, 0.9898, 0.1139, 0.596, 0.1323, 0.591, 0.01691, 0.591, 0.9726, 0.955, 0.9712, 0.9538, 0.9828, 0.5818, 0.9726, 0.955, 0.9828, 0.5818, 0.9874, 0.574, 0.9712, 0.9538, 0.9712, 0.5889, 0.9828, 0.5818, 0.9874, 0.574, 0.9874, 0.9608, 0.9726, 0.955, 0.5546, 0.8855, 0.5606, 0.8855, 0.5606, 0.8728, 0.6062, 0.546, 0.6053, 0.5641, 0.2836, 0.546, 0.6053, 0.5641, 0.3, 0.5641, 0.2836, 0.546, 0.6457, 0.546, 0.9625, 0.546, 0.6445, 0.5641, 0.5603, 0.8726, 0.5544, 0.8852, 0.5544, 0.8726, 0.9625, 0.546, 0.9439, 0.5641, 0.6445, 0.5641, 0.2566, 0.5756, 0.272, 0.5885, 0.272, 0.9493, 0.2566, 0.5756, 0.272, 0.9493, 0.2651, 0.9496, 0.2651, 0.9496, 0.2566, 0.9611, 0.2566, 0.5756, 0.5613, 0.8855, 0.5673, 0.8855, 0.5673, 0.8728, 0.6355, 0.9887, 0.6359, 0.977, 0.9586, 0.9887, 0.6359, 0.977, 0.9414, 0.977, 0.9586, 0.9887, 0.596, 0.9887, 0.2787, 0.9887, 0.5963, 0.977, 0.567, 0.8726, 0.5611, 0.8852, 0.5611, 0.8726, 0.2787, 0.9887, 0.2967, 0.977, 0.5963, 0.977, 0.2943, 0.9526, 0.6257, 0.5793, 0.9467, 0.588, 0.2943, 0.9526, 0.9467, 0.588, 0.6153, 0.9613, 0.2943, 0.9526, 0.2995, 0.589, 0.6072, 0.5717, 0.2943, 0.9526, 0.6072, 0.5717, 0.6257, 0.5793, 0.6153, 0.9613, 0.5968, 0.969, 0.2943, 0.9526, 0.9599, 0.9441, 0.6337, 0.969, 0.6153, 0.9613, 0.9599, 0.9441, 0.6153, 0.9613, 0.9467, 0.588, 0.6257, 0.5793, 0.6441, 0.5717, 0.9467, 0.588, 0.9414, 0.9517, 0.6359, 0.977, 0.6337, 0.969, 0.9414, 0.9517, 0.6337, 0.969, 0.9599, 0.9441, 0.4873, 0.9121, 0.4873, 0.9095, 0.4999, 0.9095, 0.9712, 0.9538, 0.9599, 0.9441, 0.9467, 0.588, 0.6947, 0.8997, 0.6947, 0.9056, 0.6921, 0.9056, 0.6441, 0.5717, 0.6445, 0.5641, 0.9467, 0.588, 0.6944, 0.8994, 0.6918, 0.8994, 0.6918, 0.9053, 0.6053, 0.5641, 0.6072, 0.5717, 0.2995, 0.589, 0.4801, 0.9064, 0.4801, 0.909, 0.4741, 0.909, 0.2943, 0.9526, 0.2758, 0.945, 0.2995, 0.589, 0.272, 0.9493, 0.2811, 0.5966, 0.2995, 0.589, 0.272, 0.9493, 0.2995, 0.589, 0.2758, 0.945, 0.9651, 0.5957, 0.9712, 0.5889, 0.9712, 0.9538, 0.6445, 0.5641, 0.939, 0.5696, 0.9467, 0.588, 0.5963, 0.977, 0.3019, 0.9711, 0.2943, 0.9526, 0.5963, 0.977, 0.2943, 0.9526, 0.5968, 0.969, 0.2995, 0.589, 0.3072, 0.5705, 0.6053, 0.5641, 0.3072, 0.5705, 0.3, 0.5641, 0.6053, 0.5641, 0.9414, 0.9517, 0.9338, 0.9702, 0.6359, 0.977, 0.6445, 0.5641, 0.9439, 0.5641, 0.939, 0.5696, 0.9338, 0.9702, 0.9414, 0.977, 0.6359, 0.977, 0.5963, 0.977, 0.2967, 0.977, 0.3019, 0.9711, 0.272, 0.9493, 0.272, 0.5885, 0.2811, 0.5966, 0.9467, 0.588, 0.9651, 0.5957, 0.9712, 0.9538, 0.4798, 0.9061, 0.4739, 0.9061, 0.4739, 0.9087])
me_mesh_cube.materials.append(mat_pooltable_png_pooltable_png)
me_mesh_cube.materials.append(mat_pooltable_png)
me_mesh_cube.use_remesh_preserve_volume = False
me_mesh_cube.use_remesh_preserve_attributes = False
me_mesh_cube.use_mirror_vertex_groups = False
me_mesh_cube.update()

# ---- objects
ob_mesh = bpy.data.objects.new('Mesh', me_mesh_cube)

# ---- transforms, parenting, visibility, modifiers, constraints
ob_mesh.location = (0.0, 0.0, 0.0)
ob_mesh.rotation_euler = (1.571, -0.0, 0.0)
ob_mesh.lineart.crease_threshold = 0.0

# ---- collection membership
col_collection_1.objects.link(ob_mesh)

# ---- scene / render settings (as saved in the file)
scene.frame_start = 1; scene.frame_end = 296; scene.frame_set(21)
scene.render.engine = 'BLENDER_EEVEE_NEXT'
scene.render.image_settings.color_mode = 'RGB'
scene.render.image_settings.compression = 90
scene.render.resolution_percentage = 50
scene.render.dither_intensity = 0.0
scene.render.bake_margin = 2
scene.render.bake_bias = 0.0
scene.cycles.use_denoising = False
scene.cycles.samples = 10
scene.cycles.sampling_pattern = 'TABULATED_SOBOL'
scene.cycles.light_sampling_threshold = 0.0
scene.cycles.use_adaptive_sampling = False
scene.cycles.use_light_tree = False
scene.cycles.blur_glossy = 0.0
scene.cycles.volume_bounces = 1
scene.cycles.pixel_filter_type = 'GAUSSIAN'
scene.cycles.sample_clamp_indirect = 0.0
scene.view_settings.view_transform = 'Standard'
bpy.context.view_layer.update()

# ---- added for rendering (the .blend has no active camera and no usable light): camera, sun
cam_auto = bpy.data.cameras.new('AutoCamera')
cam_auto.lens = 50.0
cam_auto.sensor_width = 36.0
cam_auto.clip_end = 1000.0
ob_auto_camera = bpy.data.objects.new('AutoCamera', cam_auto)
scene.collection.objects.link(ob_auto_camera)
ob_auto_camera.location = (4.83517, -5.82482, 3.29583)
ob_auto_camera.rotation_euler = (1.09748, -7.21219e-08, 0.694738)
scene.camera = ob_auto_camera
light_auto_sun = bpy.data.lights.new('AutoSun', 'SUN')
light_auto_sun.energy = 3.0
light_auto_sun.angle = 0.0523599
ob_auto_sun = bpy.data.objects.new('AutoSun', light_auto_sun)
scene.collection.objects.link(ob_auto_sun)
ob_auto_sun.rotation_euler = (0.872665, 0.174533, 0.523599)
bpy.context.view_layer.update()
